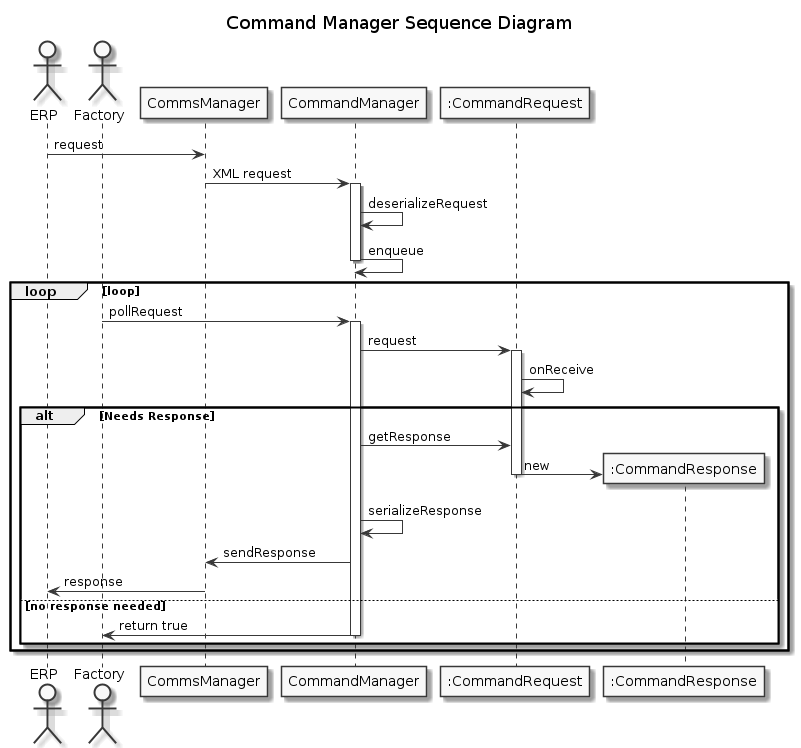

The diagram above was rendered by PlantUML. Its source (embedded in the PNG):
@startuml

skinparam linetype ortho
skinparam Monochrome true
skinparam classAttributeIconSize 0

title Command Manager Sequence Diagram

Actor ERP
Actor Factory
ERP ->CommsManager: request
CommsManager ->CommandManager: XML request
activate CommandManager

CommandManager->CommandManager: deserializeRequest

CommandManager->CommandManager: enqueue
deactivate CommandManager

loop loop


Factory->CommandManager: pollRequest
activate CommandManager

CommandManager->":CommandRequest": request
activate ":CommandRequest"

":CommandRequest"->":CommandRequest": onReceive

alt  Needs Response
    CommandManager->":CommandRequest": getResponse

    Create ":CommandResponse"
    ":CommandRequest"->":CommandResponse": new 
    deactivate ":CommandRequest"



    CommandManager->CommandManager: serializeResponse
    CommandManager->CommsManager: sendResponse
    CommsManager ->ERP: response



    else no response needed
        CommandManager->Factory: return true
        deactivate CommandManager

end

end


@enduml